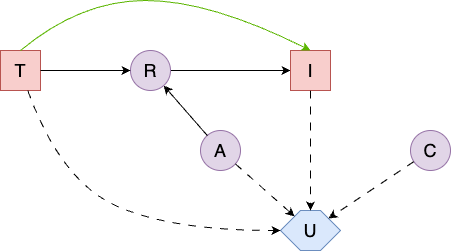

The diagram above was exported from draw.io. Its source (the exported page's mxGraphModel, read from the mxfile embedded in the PNG):
<mxGraphModel dx="5" dy="1599" grid="1" gridSize="10" guides="1" tooltips="1" connect="1" arrows="1" fold="1" page="1" pageScale="1" pageWidth="850" pageHeight="1100" math="0" shadow="0">
  <root>
    <mxCell id="0" />
    <mxCell id="1" parent="0" />
    <mxCell id="2" value="T" style="rounded=0;whiteSpace=wrap;html=1;fontSize=18;fillColor=#f8cecc;strokeColor=#b85450;" vertex="1" parent="1">
      <mxGeometry x="1660" y="10" width="40" height="40" as="geometry" />
    </mxCell>
    <mxCell id="3" style="edgeStyle=orthogonalEdgeStyle;rounded=0;orthogonalLoop=1;jettySize=auto;html=1;" edge="1" source="4" target="5" parent="1">
      <mxGeometry relative="1" as="geometry" />
    </mxCell>
    <mxCell id="4" value="R" style="ellipse;whiteSpace=wrap;html=1;aspect=fixed;fontSize=18;fillColor=#e1d5e7;strokeColor=#9673a6;" vertex="1" parent="1">
      <mxGeometry x="1790" y="10" width="40" height="40" as="geometry" />
    </mxCell>
    <mxCell id="5" value="I" style="rounded=0;whiteSpace=wrap;html=1;fontSize=18;fillColor=#f8cecc;strokeColor=#b85450;" vertex="1" parent="1">
      <mxGeometry x="1950" y="10" width="40" height="40" as="geometry" />
    </mxCell>
    <mxCell id="6" value="A" style="ellipse;whiteSpace=wrap;html=1;aspect=fixed;fontSize=18;fillColor=#e1d5e7;strokeColor=#9673a6;" vertex="1" parent="1">
      <mxGeometry x="1860" y="90" width="40" height="40" as="geometry" />
    </mxCell>
    <mxCell id="7" value="U" style="shape=hexagon;perimeter=hexagonPerimeter2;whiteSpace=wrap;html=1;fixedSize=1;fillColor=#dae8fc;strokeColor=#6c8ebf;fontSize=18;" vertex="1" parent="1">
      <mxGeometry x="1940" y="170" width="60" height="40" as="geometry" />
    </mxCell>
    <mxCell id="8" value="C" style="ellipse;whiteSpace=wrap;html=1;aspect=fixed;fontSize=18;fillColor=#e1d5e7;strokeColor=#9673a6;" vertex="1" parent="1">
      <mxGeometry x="2070" y="90" width="40" height="40" as="geometry" />
    </mxCell>
    <mxCell id="9" value="" style="endArrow=classic;html=1;rounded=0;dashed=1;dashPattern=8 8;" edge="1" source="5" target="7" parent="1">
      <mxGeometry width="50" height="50" relative="1" as="geometry">
        <mxPoint x="2140" y="320" as="sourcePoint" />
        <mxPoint x="2190" y="270" as="targetPoint" />
      </mxGeometry>
    </mxCell>
    <mxCell id="10" value="" style="endArrow=classic;html=1;rounded=0;dashed=1;dashPattern=8 8;" edge="1" source="8" target="7" parent="1">
      <mxGeometry width="50" height="50" relative="1" as="geometry">
        <mxPoint x="2140" y="320" as="sourcePoint" />
        <mxPoint x="2190" y="270" as="targetPoint" />
      </mxGeometry>
    </mxCell>
    <mxCell id="11" value="" style="endArrow=classic;html=1;rounded=0;dashed=1;dashPattern=8 8;" edge="1" source="6" target="7" parent="1">
      <mxGeometry width="50" height="50" relative="1" as="geometry">
        <mxPoint x="2140" y="320" as="sourcePoint" />
        <mxPoint x="2190" y="270" as="targetPoint" />
      </mxGeometry>
    </mxCell>
    <mxCell id="12" value="" style="endArrow=classic;html=1;rounded=0;" edge="1" source="2" target="4" parent="1">
      <mxGeometry width="50" height="50" relative="1" as="geometry">
        <mxPoint x="1650" y="260" as="sourcePoint" />
        <mxPoint x="1700" y="210" as="targetPoint" />
      </mxGeometry>
    </mxCell>
    <mxCell id="13" value="" style="curved=1;endArrow=classic;html=1;rounded=0;entryX=0.5;entryY=0;entryDx=0;entryDy=0;exitX=0.5;exitY=0;exitDx=0;exitDy=0;strokeColor=#5BB500;" edge="1" source="2" target="5" parent="1">
      <mxGeometry width="50" height="50" relative="1" as="geometry">
        <mxPoint x="1710" y="-80" as="sourcePoint" />
        <mxPoint x="1670" y="-30" as="targetPoint" />
        <Array as="points">
          <mxPoint x="1740" y="-40" />
          <mxPoint x="1870" y="-40" />
        </Array>
      </mxGeometry>
    </mxCell>
    <mxCell id="14" value="" style="curved=1;endArrow=classic;html=1;rounded=0;dashed=1;dashPattern=8 8;" edge="1" source="2" target="7" parent="1">
      <mxGeometry width="50" height="50" relative="1" as="geometry">
        <mxPoint x="1710" y="-80" as="sourcePoint" />
        <mxPoint x="1670" y="-30" as="targetPoint" />
        <Array as="points">
          <mxPoint x="1720" y="140" />
          <mxPoint x="1830" y="190" />
        </Array>
      </mxGeometry>
    </mxCell>
    <mxCell id="15" value="" style="endArrow=classic;html=1;rounded=0;" edge="1" source="6" target="4" parent="1">
      <mxGeometry width="50" height="50" relative="1" as="geometry">
        <mxPoint x="2140" y="320" as="sourcePoint" />
        <mxPoint x="2190" y="270" as="targetPoint" />
      </mxGeometry>
    </mxCell>
  </root>
</mxGraphModel>